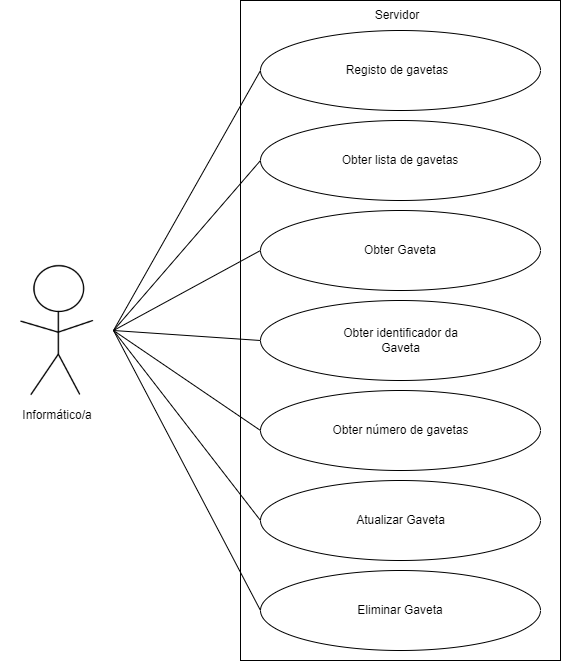

The diagram above was exported from draw.io. Its source (the exported page's mxGraphModel, read from the mxfile embedded in the PNG):
<mxGraphModel dx="472" dy="772" grid="1" gridSize="10" guides="1" tooltips="1" connect="1" arrows="1" fold="1" page="1" pageScale="1" pageWidth="827" pageHeight="1169" math="0" shadow="0">
  <root>
    <mxCell id="0" />
    <mxCell id="1" parent="0" />
    <mxCell id="0Kg1JGZmKNZOOzsh2__W-1" value="" style="shape=image;verticalLabelPosition=bottom;labelBackgroundColor=default;verticalAlign=top;aspect=fixed;imageAspect=0;image=data:image/png,(base64 omitted: 4024 chars);" vertex="1" parent="1">
      <mxGeometry x="80" y="290" width="113.33" height="160" as="geometry" />
    </mxCell>
    <mxCell id="0Kg1JGZmKNZOOzsh2__W-2" value="" style="rounded=0;whiteSpace=wrap;html=1;" vertex="1" parent="1">
      <mxGeometry x="320" y="40" width="320" height="660" as="geometry" />
    </mxCell>
    <mxCell id="0Kg1JGZmKNZOOzsh2__W-3" value="" style="ellipse;whiteSpace=wrap;html=1;" vertex="1" parent="1">
      <mxGeometry x="340" y="70" width="280" height="80" as="geometry" />
    </mxCell>
    <mxCell id="0Kg1JGZmKNZOOzsh2__W-4" value="Servidor" style="text;html=1;strokeColor=none;fillColor=none;align=center;verticalAlign=middle;whiteSpace=wrap;rounded=0;" vertex="1" parent="1">
      <mxGeometry x="414" y="40" width="126" height="30" as="geometry" />
    </mxCell>
    <mxCell id="0Kg1JGZmKNZOOzsh2__W-5" value="" style="ellipse;whiteSpace=wrap;html=1;" vertex="1" parent="1">
      <mxGeometry x="340" y="160" width="280" height="80" as="geometry" />
    </mxCell>
    <mxCell id="0Kg1JGZmKNZOOzsh2__W-6" value="" style="ellipse;whiteSpace=wrap;html=1;" vertex="1" parent="1">
      <mxGeometry x="340" y="250" width="280" height="80" as="geometry" />
    </mxCell>
    <mxCell id="0Kg1JGZmKNZOOzsh2__W-7" value="" style="ellipse;whiteSpace=wrap;html=1;" vertex="1" parent="1">
      <mxGeometry x="340" y="340" width="280" height="80" as="geometry" />
    </mxCell>
    <mxCell id="0Kg1JGZmKNZOOzsh2__W-8" value="" style="ellipse;whiteSpace=wrap;html=1;" vertex="1" parent="1">
      <mxGeometry x="340" y="430" width="280" height="80" as="geometry" />
    </mxCell>
    <mxCell id="0Kg1JGZmKNZOOzsh2__W-9" value="" style="ellipse;whiteSpace=wrap;html=1;" vertex="1" parent="1">
      <mxGeometry x="340" y="520" width="280" height="80" as="geometry" />
    </mxCell>
    <mxCell id="0Kg1JGZmKNZOOzsh2__W-10" value="" style="ellipse;whiteSpace=wrap;html=1;" vertex="1" parent="1">
      <mxGeometry x="340" y="610" width="280" height="80" as="geometry" />
    </mxCell>
    <mxCell id="0Kg1JGZmKNZOOzsh2__W-11" value="Registo de gavetas" style="text;html=1;strokeColor=none;fillColor=none;align=center;verticalAlign=middle;whiteSpace=wrap;rounded=0;" vertex="1" parent="1">
      <mxGeometry x="397" y="95" width="160" height="30" as="geometry" />
    </mxCell>
    <mxCell id="0Kg1JGZmKNZOOzsh2__W-12" value="Obter lista de gavetas" style="text;html=1;strokeColor=none;fillColor=none;align=center;verticalAlign=middle;whiteSpace=wrap;rounded=0;" vertex="1" parent="1">
      <mxGeometry x="405" y="185" width="150" height="30" as="geometry" />
    </mxCell>
    <mxCell id="0Kg1JGZmKNZOOzsh2__W-13" value="Obter Gaveta" style="text;html=1;strokeColor=none;fillColor=none;align=center;verticalAlign=middle;whiteSpace=wrap;rounded=0;" vertex="1" parent="1">
      <mxGeometry x="420" y="275" width="120" height="30" as="geometry" />
    </mxCell>
    <mxCell id="0Kg1JGZmKNZOOzsh2__W-14" value="Obter identificador da Gaveta" style="text;html=1;strokeColor=none;fillColor=none;align=center;verticalAlign=middle;whiteSpace=wrap;rounded=0;" vertex="1" parent="1">
      <mxGeometry x="406.5" y="365" width="147" height="30" as="geometry" />
    </mxCell>
    <mxCell id="0Kg1JGZmKNZOOzsh2__W-15" value="Obter número de gavetas" style="text;html=1;strokeColor=none;fillColor=none;align=center;verticalAlign=middle;whiteSpace=wrap;rounded=0;" vertex="1" parent="1">
      <mxGeometry x="401.5" y="455" width="157" height="30" as="geometry" />
    </mxCell>
    <mxCell id="0Kg1JGZmKNZOOzsh2__W-16" value="Atualizar Gaveta" style="text;html=1;strokeColor=none;fillColor=none;align=center;verticalAlign=middle;whiteSpace=wrap;rounded=0;" vertex="1" parent="1">
      <mxGeometry x="416.5" y="545" width="127" height="30" as="geometry" />
    </mxCell>
    <mxCell id="0Kg1JGZmKNZOOzsh2__W-17" value="Eliminar Gaveta" style="text;html=1;strokeColor=none;fillColor=none;align=center;verticalAlign=middle;whiteSpace=wrap;rounded=0;" vertex="1" parent="1">
      <mxGeometry x="410" y="635" width="140" height="30" as="geometry" />
    </mxCell>
    <mxCell id="0Kg1JGZmKNZOOzsh2__W-18" value="" style="endArrow=none;html=1;rounded=0;exitX=1;exitY=0.5;exitDx=0;exitDy=0;entryX=0;entryY=0.5;entryDx=0;entryDy=0;" edge="1" parent="1">
      <mxGeometry width="50" height="50" relative="1" as="geometry">
        <mxPoint x="193" y="370" as="sourcePoint" />
        <mxPoint x="340" y="110" as="targetPoint" />
      </mxGeometry>
    </mxCell>
    <mxCell id="0Kg1JGZmKNZOOzsh2__W-19" value="" style="endArrow=none;html=1;rounded=0;exitX=1;exitY=0.5;exitDx=0;exitDy=0;entryX=0;entryY=0.5;entryDx=0;entryDy=0;" edge="1" parent="1">
      <mxGeometry width="50" height="50" relative="1" as="geometry">
        <mxPoint x="193" y="370" as="sourcePoint" />
        <mxPoint x="340" y="200" as="targetPoint" />
      </mxGeometry>
    </mxCell>
    <mxCell id="0Kg1JGZmKNZOOzsh2__W-20" value="" style="endArrow=none;html=1;rounded=0;exitX=1;exitY=0.5;exitDx=0;exitDy=0;entryX=0;entryY=0.5;entryDx=0;entryDy=0;" edge="1" parent="1">
      <mxGeometry width="50" height="50" relative="1" as="geometry">
        <mxPoint x="193" y="370" as="sourcePoint" />
        <mxPoint x="340" y="290" as="targetPoint" />
      </mxGeometry>
    </mxCell>
    <mxCell id="0Kg1JGZmKNZOOzsh2__W-21" value="" style="endArrow=none;html=1;rounded=0;exitX=1;exitY=0.5;exitDx=0;exitDy=0;entryX=0;entryY=0.5;entryDx=0;entryDy=0;" edge="1" parent="1">
      <mxGeometry width="50" height="50" relative="1" as="geometry">
        <mxPoint x="193" y="370" as="sourcePoint" />
        <mxPoint x="340" y="380" as="targetPoint" />
      </mxGeometry>
    </mxCell>
    <mxCell id="0Kg1JGZmKNZOOzsh2__W-22" value="" style="endArrow=none;html=1;rounded=0;exitX=1;exitY=0.5;exitDx=0;exitDy=0;entryX=0;entryY=0.5;entryDx=0;entryDy=0;" edge="1" parent="1">
      <mxGeometry width="50" height="50" relative="1" as="geometry">
        <mxPoint x="193" y="370" as="sourcePoint" />
        <mxPoint x="340" y="470" as="targetPoint" />
      </mxGeometry>
    </mxCell>
    <mxCell id="0Kg1JGZmKNZOOzsh2__W-23" value="" style="endArrow=none;html=1;rounded=0;exitX=1;exitY=0.5;exitDx=0;exitDy=0;entryX=0;entryY=0.5;entryDx=0;entryDy=0;" edge="1" parent="1">
      <mxGeometry width="50" height="50" relative="1" as="geometry">
        <mxPoint x="193" y="370" as="sourcePoint" />
        <mxPoint x="340" y="560" as="targetPoint" />
      </mxGeometry>
    </mxCell>
    <mxCell id="0Kg1JGZmKNZOOzsh2__W-24" value="" style="endArrow=none;html=1;rounded=0;exitX=1;exitY=0.5;exitDx=0;exitDy=0;entryX=0;entryY=0.5;entryDx=0;entryDy=0;" edge="1" parent="1">
      <mxGeometry width="50" height="50" relative="1" as="geometry">
        <mxPoint x="193" y="370" as="sourcePoint" />
        <mxPoint x="340" y="650" as="targetPoint" />
      </mxGeometry>
    </mxCell>
    <mxCell id="0Kg1JGZmKNZOOzsh2__W-25" value="Informático/a" style="text;html=1;strokeColor=none;fillColor=none;align=center;verticalAlign=middle;whiteSpace=wrap;rounded=0;" vertex="1" parent="1">
      <mxGeometry x="106.66000000000003" y="440" width="60" height="30" as="geometry" />
    </mxCell>
  </root>
</mxGraphModel>